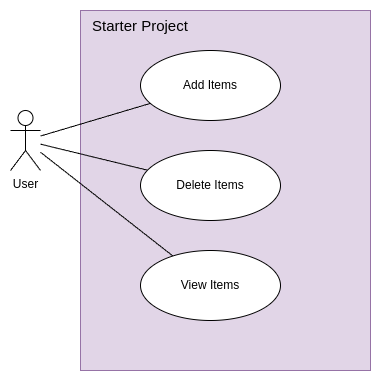

The diagram above was exported from draw.io. Its source (the exported page's mxGraphModel, read from the mxfile embedded in the PNG):
<mxGraphModel dx="1434" dy="826" grid="1" gridSize="10" guides="1" tooltips="1" connect="1" arrows="1" fold="1" page="1" pageScale="1" pageWidth="827" pageHeight="1169" math="0" shadow="0">
  <root>
    <mxCell id="0" />
    <mxCell id="1" parent="0" />
    <mxCell id="bEsiwgWXOgVkAKV7nXCU-10" value="Starter Project" style="rounded=0;whiteSpace=wrap;html=1;fillColor=#e1d5e7;strokeColor=#9673a6;verticalAlign=top;align=left;spacingLeft=10;fontSize=15;" parent="1" vertex="1">
      <mxGeometry x="180" y="40" width="290" height="360" as="geometry" />
    </mxCell>
    <mxCell id="bEsiwgWXOgVkAKV7nXCU-4" style="rounded=0;orthogonalLoop=1;jettySize=auto;html=1;endArrow=none;startFill=0;" parent="1" source="bEsiwgWXOgVkAKV7nXCU-1" target="bEsiwgWXOgVkAKV7nXCU-2" edge="1">
      <mxGeometry relative="1" as="geometry" />
    </mxCell>
    <mxCell id="bEsiwgWXOgVkAKV7nXCU-5" style="rounded=0;orthogonalLoop=1;jettySize=auto;html=1;endArrow=none;startFill=0;" parent="1" source="bEsiwgWXOgVkAKV7nXCU-1" target="bEsiwgWXOgVkAKV7nXCU-3" edge="1">
      <mxGeometry relative="1" as="geometry" />
    </mxCell>
    <mxCell id="ukzRwpNPsQqPe2WR3lkO-2" style="rounded=0;orthogonalLoop=1;jettySize=auto;html=1;endArrow=none;startFill=0;" edge="1" parent="1" source="bEsiwgWXOgVkAKV7nXCU-1" target="ukzRwpNPsQqPe2WR3lkO-1">
      <mxGeometry relative="1" as="geometry" />
    </mxCell>
    <mxCell id="bEsiwgWXOgVkAKV7nXCU-1" value="User" style="shape=umlActor;verticalLabelPosition=bottom;verticalAlign=top;html=1;" parent="1" vertex="1">
      <mxGeometry x="110" y="140" width="30" height="60" as="geometry" />
    </mxCell>
    <mxCell id="bEsiwgWXOgVkAKV7nXCU-2" value="Add Items" style="ellipse;whiteSpace=wrap;html=1;" parent="1" vertex="1">
      <mxGeometry x="240" y="80" width="140" height="70" as="geometry" />
    </mxCell>
    <mxCell id="bEsiwgWXOgVkAKV7nXCU-3" value="Delete Items" style="ellipse;whiteSpace=wrap;html=1;" parent="1" vertex="1">
      <mxGeometry x="240" y="180" width="140" height="70" as="geometry" />
    </mxCell>
    <mxCell id="ukzRwpNPsQqPe2WR3lkO-1" value="View Items" style="ellipse;whiteSpace=wrap;html=1;" vertex="1" parent="1">
      <mxGeometry x="240" y="280" width="140" height="70" as="geometry" />
    </mxCell>
  </root>
</mxGraphModel>